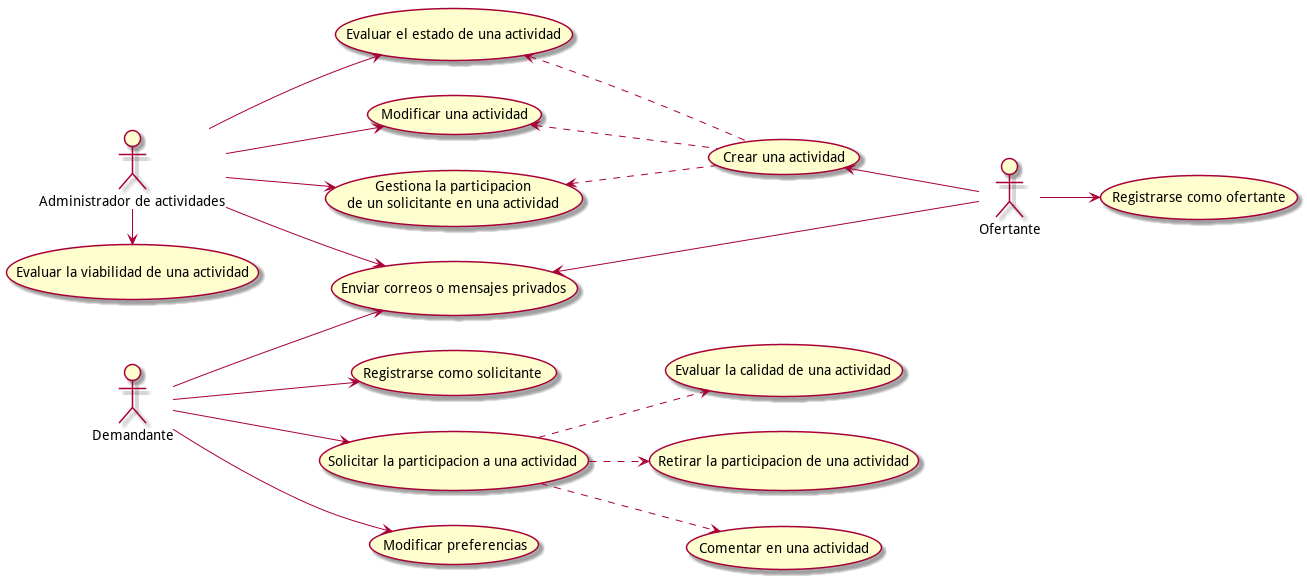

The diagram above was rendered by PlantUML. Its source (embedded in the PNG):
@startuml casos_de_uso

actor Admin     as "Administrador de actividades"
actor Demand    as "Demandante"
actor Offer     as "Ofertante"

(Registrarse como solicitante)                  as RegisterDemand
(Registrarse como ofertante)                    as RegisterOffer
(Solicitar la participacion a una actividad)    as RequestActivity
(Evaluar la calidad de una actividad)           as EvaluateQuality
(Evaluar la viabilidad de una actividad)        as EvaluateViability
(Enviar correos o mensajes privados)            as SendMessages
(Retirar la participacion de una actividad)     as RemoveParticipation
(Comentar en una actividad)                     as CommentActivity
(Modificar una actividad)                       as ModifyActivity
(Evaluar el estado de una actividad)            as EvaluateActivityStatus
(Crear una actividad)                           as CreateActivity
(Modificar preferencias)                        as ModifyPrefernces
usecase ManageParticipation as "Gestiona la participacion
de un solicitante en una actividad"


left to right direction

Demand -down-> SendMessages

Demand --> RegisterDemand
Demand --> RequestActivity
Demand --> ModifyPrefernces

RequestActivity ..> EvaluateQuality
RequestActivity ..> RemoveParticipation
RequestActivity ..> CommentActivity

Admin -down-> SendMessages

Admin -right-> EvaluateViability
Admin --> ManageParticipation
Admin --> ModifyActivity
Admin --> EvaluateActivityStatus

Offer -up-> SendMessages

Offer -down-> RegisterOffer
Offer -up-> CreateActivity

CreateActivity .up.> ManageParticipation
CreateActivity .up.> ModifyActivity
CreateActivity .up.> EvaluateActivityStatus

@enduml